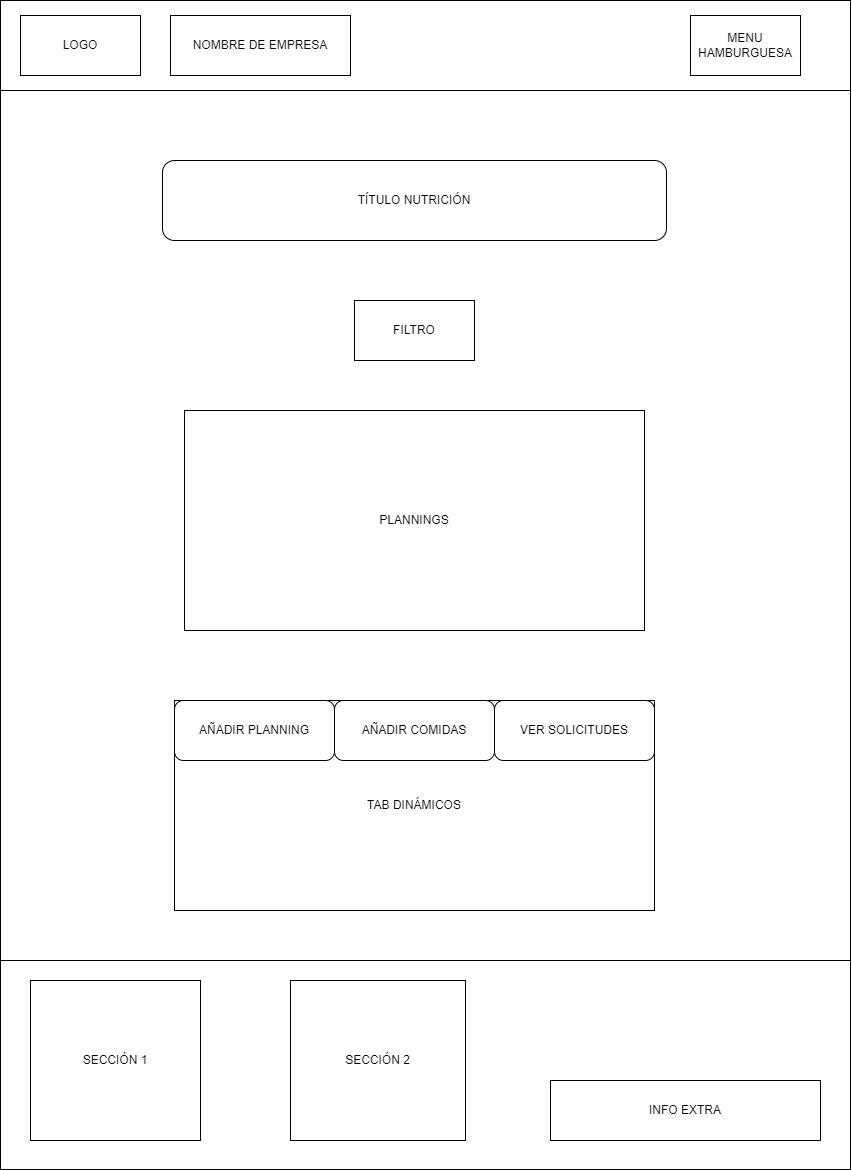

The diagram above was exported from draw.io. Its source (the exported page's mxGraphModel, read from the mxfile embedded in the PNG):
<mxGraphModel dx="4097" dy="2020" grid="1" gridSize="10" guides="1" tooltips="1" connect="1" arrows="1" fold="1" page="1" pageScale="1" pageWidth="827" pageHeight="1169" math="0" shadow="0">
  <root>
    <mxCell id="0" />
    <mxCell id="1" parent="0" />
    <mxCell id="MbAoASZtlIeDs1EyiX-h-1" value="" style="rounded=0;whiteSpace=wrap;html=1;" vertex="1" parent="1">
      <mxGeometry width="850" height="90" as="geometry" />
    </mxCell>
    <mxCell id="MbAoASZtlIeDs1EyiX-h-2" value="" style="rounded=0;whiteSpace=wrap;html=1;" vertex="1" parent="1">
      <mxGeometry y="90" width="850" height="870" as="geometry" />
    </mxCell>
    <mxCell id="MbAoASZtlIeDs1EyiX-h-3" value="" style="rounded=0;whiteSpace=wrap;html=1;" vertex="1" parent="1">
      <mxGeometry y="960" width="850" height="209" as="geometry" />
    </mxCell>
    <mxCell id="MbAoASZtlIeDs1EyiX-h-4" value="LOGO" style="rounded=0;whiteSpace=wrap;html=1;" vertex="1" parent="1">
      <mxGeometry x="20" y="15" width="120" height="60" as="geometry" />
    </mxCell>
    <mxCell id="MbAoASZtlIeDs1EyiX-h-5" value="MENU HAMBURGUESA" style="rounded=0;whiteSpace=wrap;html=1;" vertex="1" parent="1">
      <mxGeometry x="690" y="15" width="110" height="60" as="geometry" />
    </mxCell>
    <mxCell id="MbAoASZtlIeDs1EyiX-h-6" value="SECCIÓN 1" style="rounded=0;whiteSpace=wrap;html=1;" vertex="1" parent="1">
      <mxGeometry x="30" y="980" width="170" height="160" as="geometry" />
    </mxCell>
    <mxCell id="MbAoASZtlIeDs1EyiX-h-7" value="SECCIÓN 2" style="rounded=0;whiteSpace=wrap;html=1;" vertex="1" parent="1">
      <mxGeometry x="290" y="980" width="175" height="160" as="geometry" />
    </mxCell>
    <mxCell id="MbAoASZtlIeDs1EyiX-h-8" value="INFO EXTRA" style="rounded=0;whiteSpace=wrap;html=1;" vertex="1" parent="1">
      <mxGeometry x="550" y="1080" width="270" height="60" as="geometry" />
    </mxCell>
    <mxCell id="MbAoASZtlIeDs1EyiX-h-9" value="NOMBRE DE EMPRESA" style="rounded=0;whiteSpace=wrap;html=1;" vertex="1" parent="1">
      <mxGeometry x="170" y="15" width="180" height="60" as="geometry" />
    </mxCell>
    <mxCell id="MbAoASZtlIeDs1EyiX-h-10" value="TAB DINÁMICOS" style="rounded=0;whiteSpace=wrap;html=1;" vertex="1" parent="1">
      <mxGeometry x="174" y="700" width="480" height="210" as="geometry" />
    </mxCell>
    <mxCell id="MbAoASZtlIeDs1EyiX-h-11" value="AÑADIR PLANNING" style="rounded=1;whiteSpace=wrap;html=1;" vertex="1" parent="1">
      <mxGeometry x="174" y="700" width="160" height="60" as="geometry" />
    </mxCell>
    <mxCell id="MbAoASZtlIeDs1EyiX-h-12" value="AÑADIR COMIDAS" style="rounded=1;whiteSpace=wrap;html=1;" vertex="1" parent="1">
      <mxGeometry x="334" y="700" width="160" height="60" as="geometry" />
    </mxCell>
    <mxCell id="MbAoASZtlIeDs1EyiX-h-13" value="VER SOLICITUDES" style="rounded=1;whiteSpace=wrap;html=1;" vertex="1" parent="1">
      <mxGeometry x="494" y="700" width="160" height="60" as="geometry" />
    </mxCell>
    <mxCell id="MbAoASZtlIeDs1EyiX-h-14" value="FILTRO" style="rounded=0;whiteSpace=wrap;html=1;" vertex="1" parent="1">
      <mxGeometry x="354" y="300" width="120" height="60" as="geometry" />
    </mxCell>
    <mxCell id="MbAoASZtlIeDs1EyiX-h-15" value="PLANNINGS" style="rounded=0;whiteSpace=wrap;html=1;" vertex="1" parent="1">
      <mxGeometry x="184" y="410" width="460" height="220" as="geometry" />
    </mxCell>
    <mxCell id="MbAoASZtlIeDs1EyiX-h-16" value="TÍTULO NUTRICIÓN" style="rounded=1;whiteSpace=wrap;html=1;" vertex="1" parent="1">
      <mxGeometry x="162" y="160" width="504" height="80" as="geometry" />
    </mxCell>
  </root>
</mxGraphModel>